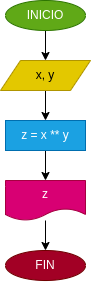

The diagram above was exported from draw.io. Its source (the exported page's mxGraphModel, read from the mxfile embedded in the PNG):
<mxGraphModel dx="464" dy="362" grid="1" gridSize="10" guides="1" tooltips="1" connect="1" arrows="1" fold="1" page="1" pageScale="1" pageWidth="850" pageHeight="1100" math="0" shadow="0">
  <root>
    <mxCell id="0" />
    <mxCell id="1" parent="0" />
    <mxCell id="4" value="" style="edgeStyle=none;html=1;" edge="1" parent="1" source="2" target="3">
      <mxGeometry relative="1" as="geometry" />
    </mxCell>
    <mxCell id="2" value="INICIO" style="ellipse;whiteSpace=wrap;html=1;fillColor=#60a917;fontColor=#ffffff;strokeColor=#2D7600;" vertex="1" parent="1">
      <mxGeometry x="150" y="10" width="80" height="30" as="geometry" />
    </mxCell>
    <mxCell id="6" value="" style="edgeStyle=none;html=1;" edge="1" parent="1" source="3" target="5">
      <mxGeometry relative="1" as="geometry" />
    </mxCell>
    <mxCell id="3" value="x, y" style="shape=parallelogram;perimeter=parallelogramPerimeter;whiteSpace=wrap;html=1;fixedSize=1;fillColor=#e3c800;strokeColor=#B09500;fontColor=#000000;" vertex="1" parent="1">
      <mxGeometry x="145" y="70" width="90" height="30" as="geometry" />
    </mxCell>
    <mxCell id="8" value="" style="edgeStyle=none;html=1;" edge="1" parent="1" source="5" target="7">
      <mxGeometry relative="1" as="geometry" />
    </mxCell>
    <mxCell id="5" value="z = x ** y" style="whiteSpace=wrap;html=1;fillColor=#1ba1e2;strokeColor=#006EAF;fontColor=#ffffff;" vertex="1" parent="1">
      <mxGeometry x="150" y="130" width="80" height="30" as="geometry" />
    </mxCell>
    <mxCell id="10" value="" style="edgeStyle=none;html=1;" edge="1" parent="1" source="7" target="9">
      <mxGeometry relative="1" as="geometry" />
    </mxCell>
    <mxCell id="7" value="z" style="shape=document;whiteSpace=wrap;html=1;boundedLbl=1;fillColor=#d80073;strokeColor=#A50040;fontColor=#ffffff;" vertex="1" parent="1">
      <mxGeometry x="150" y="190" width="80" height="40" as="geometry" />
    </mxCell>
    <mxCell id="9" value="FIN" style="ellipse;whiteSpace=wrap;html=1;fillColor=#a20025;strokeColor=#6F0000;fontColor=#ffffff;" vertex="1" parent="1">
      <mxGeometry x="150" y="260" width="80" height="30" as="geometry" />
    </mxCell>
  </root>
</mxGraphModel>